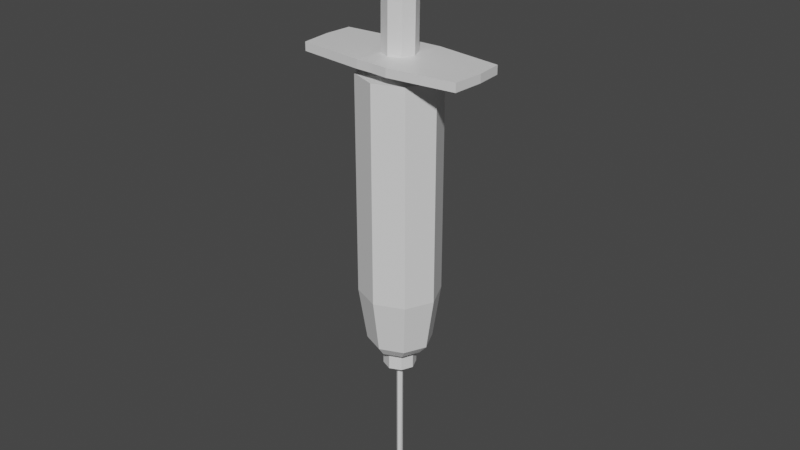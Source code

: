 # Source: syringe.blend  (saved by Blender 2.80.75; exported with 4.5.12 LTS)
import bpy
from mathutils import Matrix  # noqa: F401  (used for matrix-valued properties, if any)

bpy.ops.wm.read_factory_settings(use_empty=True)
scene = bpy.context.scene
scene.name = 'Scene'

# ---- collections
col_collection = bpy.data.collections.new('Collection'); scene.collection.children.link(col_collection)

# ---- materials (node trees are filled in below, after node groups)
mat_material = bpy.data.materials.new('Material')
mat_material.alpha_threshold = 0.0
mat_material.use_transparent_shadow = False
mat_material.line_color = (0.0, 0.0, 0.0, 1.0)

# ---- material node trees
mat_material.use_nodes = True; mat_material.node_tree.nodes.clear()
_N = mat_material.node_tree.nodes; _L = mat_material.node_tree.links
n0 = _N.new('ShaderNodeOutputMaterial'); n0.name = 'Material Output'; n0.location = (300, 300)
n1 = _N.new('ShaderNodeBsdfPrincipled'); n1.name = 'Principled BSDF'; n1.location = (10, 300)
n1.distribution = 'GGX'
n1.subsurface_method = 'BURLEY'
n1.inputs[2].default_value = 0.4
n1.inputs[3].default_value = 1.45
n1.inputs[27].default_value = (0.0, 0.0, 0.0, 1.0)
n1.inputs[28].default_value = 1.0
_L.new(n1.outputs[0], n0.inputs[0])
n0.is_active_output = True

# ---- world
world_world = bpy.data.worlds.new('World'); scene.world = world_world
world_world.use_nodes = True; world_world.node_tree.nodes.clear()
_N = world_world.node_tree.nodes; _L = world_world.node_tree.links
n0 = _N.new('ShaderNodeOutputWorld'); n0.name = 'World Output'; n0.location = (300, 300)
n1 = _N.new('ShaderNodeBackground'); n1.name = 'Background'; n1.location = (10, 300)
n1.inputs[0].default_value = (0.05088, 0.05088, 0.05088, 1.0)
_L.new(n1.outputs[0], n0.inputs[0])
n0.is_active_output = True
world_world.color = (0.05088, 0.05088, 0.05088)
world_world.use_sun_shadow = False
world_world.sun_shadow_jitter_overblur = 0.0

# ---- meshes
me_cube = bpy.data.meshes.new('Cube')
me_cube.from_pydata([(0.84, 0.8008, -0.3165), (0.84, 0.8008, -6.658), (0.84, -0.8008, -0.3165), (0.84, -0.8008, -6.658), (-0.84, 0.8008, -0.3165), (-0.84, 0.8008, -6.658), (-0.84, -0.8008, -0.3165), (-0.84, -0.8008, -6.658), (-1.2, 0.0, -6.663), (1.2, 0.0, -0.3123), (-1.2, 0.0, -0.3123), (1.2, 0.0, -6.663), (2.98e-09, 1.144, -6.663), (2.98e-09, -1.144, -0.3123), (2.98e-09, -1.144, -6.663), (2.98e-09, 1.144, -0.3123), (-0.72, 0.0, -8.499), (0.0, -1.1, 0.1992), (0.0, -0.7, -0.3008), (-0.49, -0.49, -0.305), (0.7, -1.987e-09, -0.3008), (0.49, -0.49, -0.305), (-0.7, -1.987e-09, -0.3008), (-0.49, 0.49, -0.305), (0.0, 0.7, -0.3008), (0.49, 0.49, -0.305), (-0.49, -1.086, 0.195), (0.7, -1.987e-09, 0.1992), (0.49, -1.135, 0.195), (-0.7, -1.987e-09, 0.1992), (-0.49, 0.986, 0.195), (0.0, 1.0, 0.1992), (0.49, 1.035, 0.195), (-1.052e-09, -0.49, 0.2145), (-0.343, -0.343, 0.2115), (0.49, 6.428e-10, 0.2145), (0.343, -0.343, 0.2115), (-0.49, 6.428e-10, 0.2145), (-0.343, 0.343, 0.2115), (-1.052e-09, 0.49, 0.2145), (0.343, 0.343, 0.2115), (-0.96, 0.0, -8.225), (-0.672, -0.6406, -8.22), (1.391e-09, 0.9152, -8.225), (-0.672, 0.6406, -8.22), (1.391e-09, -0.9152, -8.225), (0.672, -0.6406, -8.22), (0.96, 0.0, -8.225), (0.672, 0.6406, -8.22), (-0.504, -0.504, -8.495), (-2.682e-09, 0.72, -8.499), (-0.504, 0.504, -8.495), (-2.682e-09, -0.72, -8.499), (0.504, -0.504, -8.495), (0.72, 0.0, -8.499), (0.504, 0.504, -8.495), (-0.48, 0.0, -9.099), (-0.48, 0.0, -8.499), (-0.336, -0.336, -8.496), (-6.152e-09, 0.48, -8.499), (-0.336, 0.336, -8.496), (-6.152e-09, -0.48, -8.499), (0.336, -0.336, -8.496), (0.48, 0.0, -8.499), (0.336, 0.336, -8.496), (-0.09216, 0.0, -9.137), (-0.336, -0.336, -9.096), (-6.152e-09, 0.48, -9.099), (-0.336, 0.336, -9.096), (-6.152e-09, -0.48, -9.099), (0.336, -0.336, -9.096), (0.48, 0.0, -9.099), (0.336, 0.336, -9.096), (-0.07373, 0.0, -13.26), (-0.06451, -0.06451, -9.136), (-1.278e-09, 0.09216, -9.137), (-0.06451, 0.06451, -9.136), (-1.278e-09, -0.09216, -9.137), (0.06451, -0.06451, -9.136), (0.09216, 0.0, -9.137), (0.06451, 0.06451, -9.136), (-0.06451, -0.06451, -13.1), (-1.278e-09, 0.09216, -13.55), (-0.05806, 0.06354, -13.47), (-1.278e-09, -0.09216, -13.1), (0.06451, -0.06451, -13.1), (0.07373, 0.0, -13.26), (0.05806, 0.06354, -13.47), (-0.06451, 0.0, -12.19), (-0.05161, 0.0, -13.3), (-0.04516, -0.04516, -13.15), (-1.185e-09, 0.06451, -13.49), (-0.04064, 0.04613, -13.41), (-1.185e-09, -0.06451, -13.15), (0.04516, -0.04516, -13.15), (0.05161, 0.0, -13.3), (0.04064, 0.04613, -13.41), (-0.04516, -0.04516, -12.19), (-1.185e-09, 0.06451, -12.44), (-0.04516, 0.04516, -12.44), (-1.185e-09, -0.06451, -12.19), (0.04516, -0.04516, -12.19), (0.06451, 0.0, -12.19), (0.04516, 0.04516, -12.44), (-1.185e-09, 0.0, -12.44), (-0.3038, 0.4905, 4.011), (-0.3038, 0.4905, 4.181), (0.03925, 0.49, 4.184), (0.03925, 0.49, 4.014), (0.3822, 0.4802, 4.011), (0.3822, 0.4802, 4.181), (0.3822, -0.4802, 4.011), (0.03925, -0.49, 4.014), (1.114, 0.343, 4.181), (-0.3038, -0.4905, 4.011), (-0.4508, 7.969e-08, 4.014), (0.5292, 7.969e-08, 4.014), (0.03925, -0.49, 3.714), (-0.3038, -0.343, 3.711), (0.5292, 8.863e-08, 3.714), (0.3822, -0.343, 3.711), (-0.4508, 8.863e-08, 3.714), (-0.3038, 0.343, 3.711), (0.03925, 0.49, 3.714), (0.3822, 0.343, 3.711), (-1.035, 0.343, 4.181), (-1.035, -0.343, 4.011), (-1.035, 0.343, 4.011), (-1.153, 7.969e-08, 4.014), (-1.035, -0.343, 4.181), (-0.3038, -0.4905, 4.181), (-1.153, 7.969e-08, 4.184), (0.03925, -0.49, 4.184), (0.5292, 7.969e-08, 4.184), (0.3822, -0.4802, 4.181), (-0.4508, 7.969e-08, 4.184), (0.03925, 7.969e-08, 4.184), (1.114, 0.343, 4.011), (1.231, 7.969e-08, 4.184), (1.231, 7.969e-08, 4.014), (1.114, -0.343, 4.011), (1.114, -0.343, 4.181), (-0.49, 0.986, -0.055), (-0.798, -1.987e-09, -0.0508), (0.798, -1.987e-09, -0.0508), (0.49, 1.035, -0.055), (0.0, -1.1, -0.0508), (-0.49, -1.086, -0.055), (0.49, -1.135, -0.055), (0.0, 1.0, -0.0508), (2.443, 0.79, -0.055), (2.443, 0.79, 0.195), (2.512, -3.725e-09, 0.1954), (2.443, -0.89, 0.195), (2.443, -0.89, -0.055), (2.512, -3.725e-09, -0.04705), (-2.512, -3.725e-09, -0.04705), (-2.512, -3.725e-09, 0.1954), (-2.443, 0.79, 0.195), (-2.443, -0.89, 0.195), (-2.443, 0.79, -0.055), (-2.443, -0.89, -0.055), (0.5243, -0.005625, -0.04887), (-0.5243, -0.005625, -0.04887), (-0.343, 0.511, -0.05181), (0.0, 0.5894, -0.04887), (0.343, 0.5281, -0.05181), (0.343, -0.5744, -0.05181), (0.0, -0.6356, -0.04887), (-0.343, -0.5572, -0.05181), (2.484e-09, 1.152, -6.282), (-0.4704, 1.024, -6.278), (0.4704, 1.024, -0.697), (0.4704, 1.024, -6.278), (-0.4704, 1.024, -0.697), (2.484e-09, 1.152, -0.6933)], [], [(0, 15, 24, 25), (14, 13, 6, 7), (8, 10, 4, 5), (3, 14, 45, 46), (11, 9, 2, 3), (12, 5, 171, 170), (1, 0, 9, 11), (5, 12, 43, 44), (7, 6, 10, 8), (13, 2, 21, 18), (15, 4, 23, 24), (8, 5, 44, 41), (4, 15, 175, 174), (12, 1, 48, 43), (3, 2, 13, 14), (10, 6, 19, 22), (146, 148, 28, 17), (147, 146, 17, 26), (142, 143, 156, 160), (148, 144, 155, 154), (6, 13, 18, 19), (9, 0, 25, 20), (4, 10, 22, 23), (2, 9, 20, 21), (26, 29, 157, 159), (145, 149, 31, 32), (27, 28, 153, 152), (149, 142, 30, 31), (28, 27, 35, 36), (32, 31, 39, 40), (29, 26, 34, 37), (17, 28, 36, 33), (26, 17, 33, 34), (30, 29, 37, 38), (27, 32, 40, 35), (31, 30, 38, 39), (39, 38, 122, 123), (36, 35, 119, 120), (40, 39, 123, 124), (37, 34, 118, 121), (33, 36, 120, 117), (34, 33, 117, 118), (38, 37, 121, 122), (35, 40, 124, 119), (45, 42, 49, 52), (44, 43, 50, 51), (48, 47, 54, 55), (47, 46, 53, 54), (11, 3, 46, 47), (14, 7, 42, 45), (7, 8, 41, 42), (1, 11, 47, 48), (55, 54, 63, 64), (54, 53, 62, 63), (50, 55, 64, 59), (49, 16, 57, 58), (41, 44, 51, 16), (46, 45, 52, 53), (42, 41, 16, 49), (43, 48, 55, 50), (59, 64, 72, 67), (58, 57, 56, 66), (62, 61, 69, 70), (57, 60, 68, 56), (51, 50, 59, 60), (52, 49, 58, 61), (16, 51, 60, 57), (53, 52, 61, 62), (70, 69, 77, 78), (56, 68, 76, 65), (69, 66, 74, 77), (68, 67, 75, 76), (63, 62, 70, 71), (64, 63, 71, 72), (60, 59, 67, 68), (61, 58, 66, 69), (76, 75, 82, 83), (80, 79, 86, 87), (79, 78, 85, 86), (75, 80, 87, 82), (66, 56, 65, 74), (67, 72, 80, 75), (71, 70, 78, 79), (72, 71, 79, 80), (84, 81, 90, 93), (83, 82, 91, 92), (87, 86, 95, 96), (86, 85, 94, 95), (77, 74, 81, 84), (65, 76, 83, 73), (78, 77, 84, 85), (74, 65, 73, 81), (96, 95, 102, 103), (95, 94, 101, 102), (91, 96, 103, 98), (90, 89, 88, 97), (73, 83, 92, 89), (85, 84, 93, 94), (81, 73, 89, 90), (82, 87, 96, 91), (104, 102, 101, 100), (98, 103, 102, 104), (99, 98, 104, 88), (88, 104, 100, 97), (92, 91, 98, 99), (93, 90, 97, 100), (89, 92, 99, 88), (94, 93, 100, 101), (108, 105, 106, 107), (116, 109, 137, 139), (105, 115, 128, 127), (114, 112, 132, 130), (106, 105, 127, 125), (114, 130, 129, 126), (128, 126, 129, 131), (127, 128, 131, 125), (122, 121, 115, 105), (119, 124, 109, 116), (123, 122, 105, 108), (120, 119, 116, 111), (124, 123, 108, 109), (121, 118, 114, 115), (117, 120, 111, 112), (118, 117, 112, 114), (136, 135, 130, 132), (107, 106, 135, 136), (110, 107, 136, 133), (133, 136, 132, 134), (112, 111, 134, 132), (130, 135, 131, 129), (109, 108, 107, 110), (109, 110, 113, 137), (115, 114, 126, 128), (135, 106, 125, 131), (139, 137, 113, 138), (140, 139, 138, 141), (133, 134, 141, 138), (111, 116, 139, 140), (134, 111, 140, 141), (110, 133, 138, 113), (155, 150, 151, 152), (154, 155, 152, 153), (28, 148, 154, 153), (145, 32, 151, 150), (32, 27, 152, 151), (144, 145, 150, 155), (160, 156, 157, 158), (156, 161, 159, 157), (143, 147, 161, 156), (30, 142, 160, 158), (147, 26, 159, 161), (29, 30, 158, 157), (169, 168, 146, 147), (168, 167, 148, 146), (167, 162, 144, 148), (162, 166, 145, 144), (166, 165, 149, 145), (165, 164, 142, 149), (164, 163, 143, 142), (163, 169, 147, 143), (22, 19, 169, 163), (23, 22, 163, 164), (24, 23, 164, 165), (25, 24, 165, 166), (20, 25, 166, 162), (21, 20, 162, 167), (18, 21, 167, 168), (19, 18, 168, 169), (15, 0, 172, 175), (0, 1, 173, 172), (1, 12, 170, 173), (5, 4, 174, 171)])
_uv = me_cube.uv_layers.new(name='UVMap')
_uv.uv.foreach_set('vector', [0.875, 0.75, 0.875, 0.625, 0.875, 0.625, 0.875, 0.75, 0.375, 0.375, 0.625, 0.375, 0.625, 0.5, 0.375, 0.5, 0.375, 0.625, 0.625, 0.625, 0.625, 0.75, 0.375, 0.75, 0.375, 0.25, 0.375, 0.375, 0.375, 0.375, 0.375, 0.25, 0.125, 0.625, 0.375, 0.625, 0.375, 0.75, 0.125, 0.75, 0.625, 0.625, 0.625, 0.5, 0.625, 0.5, 0.625, 0.625, 0.125, 0.5, 0.375, 0.5, 0.375, 0.625, 0.125, 0.625, 0.625, 0.5, 0.625, 0.625, 0.625, 0.625, 0.625, 0.5, 0.375, 0.5, 0.625, 0.5, 0.625, 0.625, 0.375, 0.625, 0.625, 0.375, 0.625, 0.25, 0.625, 0.25, 0.625, 0.375, 0.875, 0.625, 0.875, 0.5, 0.875, 0.5, 0.875, 0.625, 0.375, 0.625, 0.375, 0.75, 0.375, 0.75, 0.375, 0.625, 0.875, 0.5, 0.875, 0.625, 0.875, 0.625, 0.875, 0.5, 0.625, 0.625, 0.625, 0.75, 0.625, 0.75, 0.625, 0.625, 0.375, 0.25, 0.625, 0.25, 0.625, 0.375, 0.375, 0.375, 0.625, 0.625, 0.625, 0.5, 0.625, 0.5, 0.625, 0.625, 0.625, 0.375, 0.625, 0.25, 0.625, 0.25, 0.625, 0.375, 0.625, 0.5, 0.625, 0.375, 0.625, 0.375, 0.625, 0.5, 0.625, 0.75, 0.625, 0.625, 0.625, 0.625, 0.625, 0.75, 0.375, 0.75, 0.375, 0.625, 0.375, 0.625, 0.375, 0.75, 0.625, 0.5, 0.625, 0.375, 0.625, 0.375, 0.625, 0.5, 0.375, 0.625, 0.375, 0.5, 0.375, 0.5, 0.375, 0.625, 0.625, 0.75, 0.625, 0.625, 0.625, 0.625, 0.625, 0.75, 0.375, 0.75, 0.375, 0.625, 0.375, 0.625, 0.375, 0.75, 0.625, 0.5, 0.625, 0.625, 0.625, 0.625, 0.625, 0.5, 0.875, 0.75, 0.875, 0.625, 0.875, 0.625, 0.875, 0.75, 0.375, 0.625, 0.375, 0.75, 0.375, 0.75, 0.375, 0.625, 0.875, 0.625, 0.875, 0.5, 0.875, 0.5, 0.875, 0.625, 0.375, 0.75, 0.375, 0.625, 0.375, 0.625, 0.375, 0.75, 0.875, 0.75, 0.875, 0.625, 0.875, 0.625, 0.875, 0.75, 0.625, 0.625, 0.625, 0.5, 0.625, 0.5, 0.625, 0.625, 0.625, 0.375, 0.625, 0.25, 0.625, 0.25, 0.625, 0.375, 0.625, 0.5, 0.625, 0.375, 0.625, 0.375, 0.625, 0.5, 0.625, 0.75, 0.625, 0.625, 0.625, 0.625, 0.625, 0.75, 0.375, 0.625, 0.375, 0.5, 0.375, 0.5, 0.375, 0.625, 0.875, 0.625, 0.875, 0.5, 0.875, 0.5, 0.875, 0.625, 0.875, 0.625, 0.875, 0.5, 0.875, 0.5, 0.875, 0.625, 0.375, 0.75, 0.375, 0.625, 0.375, 0.625, 0.375, 0.75, 0.875, 0.75, 0.875, 0.625, 0.875, 0.625, 0.875, 0.75, 0.625, 0.625, 0.625, 0.5, 0.625, 0.5, 0.625, 0.625, 0.625, 0.375, 0.625, 0.25, 0.625, 0.25, 0.625, 0.375, 0.625, 0.5, 0.625, 0.375, 0.625, 0.375, 0.625, 0.5, 0.625, 0.75, 0.625, 0.625, 0.625, 0.625, 0.625, 0.75, 0.375, 0.625, 0.375, 0.5, 0.375, 0.5, 0.375, 0.625, 0.375, 0.375, 0.375, 0.5, 0.375, 0.5, 0.375, 0.375, 0.625, 0.5, 0.625, 0.625, 0.625, 0.625, 0.625, 0.5, 0.125, 0.5, 0.125, 0.625, 0.125, 0.625, 0.125, 0.5, 0.125, 0.625, 0.125, 0.75, 0.125, 0.75, 0.125, 0.625, 0.125, 0.625, 0.125, 0.75, 0.125, 0.75, 0.125, 0.625, 0.375, 0.375, 0.375, 0.5, 0.375, 0.5, 0.375, 0.375, 0.375, 0.5, 0.375, 0.625, 0.375, 0.625, 0.375, 0.5, 0.125, 0.5, 0.125, 0.625, 0.125, 0.625, 0.125, 0.5, 0.125, 0.5, 0.125, 0.625, 0.125, 0.625, 0.125, 0.5, 0.125, 0.625, 0.125, 0.75, 0.125, 0.75, 0.125, 0.625, 0.625, 0.625, 0.625, 0.75, 0.625, 0.75, 0.625, 0.625, 0.375, 0.5, 0.375, 0.625, 0.375, 0.625, 0.375, 0.5, 0.375, 0.625, 0.375, 0.75, 0.375, 0.75, 0.375, 0.625, 0.375, 0.25, 0.375, 0.375, 0.375, 0.375, 0.375, 0.25, 0.375, 0.5, 0.375, 0.625, 0.375, 0.625, 0.375, 0.5, 0.625, 0.625, 0.625, 0.75, 0.625, 0.75, 0.625, 0.625, 0.625, 0.625, 0.625, 0.75, 0.625, 0.75, 0.625, 0.625, 0.375, 0.5, 0.375, 0.625, 0.375, 0.625, 0.375, 0.5, 0.375, 0.25, 0.375, 0.375, 0.375, 0.375, 0.375, 0.25, 0.375, 0.625, 0.375, 0.75, 0.375, 0.75, 0.375, 0.625, 0.625, 0.5, 0.625, 0.625, 0.625, 0.625, 0.625, 0.5, 0.375, 0.375, 0.375, 0.5, 0.375, 0.5, 0.375, 0.375, 0.375, 0.625, 0.375, 0.75, 0.375, 0.75, 0.375, 0.625, 0.375, 0.25, 0.375, 0.375, 0.375, 0.375, 0.375, 0.25, 0.375, 0.25, 0.375, 0.375, 0.375, 0.375, 0.375, 0.25, 0.375, 0.625, 0.375, 0.75, 0.375, 0.75, 0.375, 0.625, 0.375, 0.375, 0.375, 0.5, 0.375, 0.5, 0.375, 0.375, 0.625, 0.5, 0.625, 0.625, 0.625, 0.625, 0.625, 0.5, 0.125, 0.625, 0.125, 0.75, 0.125, 0.75, 0.125, 0.625, 0.125, 0.5, 0.125, 0.625, 0.125, 0.625, 0.125, 0.5, 0.625, 0.5, 0.625, 0.625, 0.625, 0.625, 0.625, 0.5, 0.375, 0.375, 0.375, 0.5, 0.375, 0.5, 0.375, 0.375, 0.625, 0.5, 0.625, 0.625, 0.625, 0.625, 0.625, 0.5, 0.125, 0.5, 0.125, 0.625, 0.125, 0.625, 0.125, 0.5, 0.125, 0.625, 0.125, 0.75, 0.125, 0.75, 0.125, 0.625, 0.625, 0.625, 0.625, 0.75, 0.625, 0.75, 0.625, 0.625, 0.375, 0.5, 0.375, 0.625, 0.375, 0.625, 0.375, 0.5, 0.625, 0.625, 0.625, 0.75, 0.625, 0.75, 0.625, 0.625, 0.125, 0.625, 0.125, 0.75, 0.125, 0.75, 0.125, 0.625, 0.125, 0.5, 0.125, 0.625, 0.125, 0.625, 0.125, 0.5, 0.375, 0.375, 0.375, 0.5, 0.375, 0.5, 0.375, 0.375, 0.625, 0.5, 0.625, 0.625, 0.625, 0.625, 0.625, 0.5, 0.125, 0.5, 0.125, 0.625, 0.125, 0.625, 0.125, 0.5, 0.125, 0.625, 0.125, 0.75, 0.125, 0.75, 0.125, 0.625, 0.375, 0.375, 0.375, 0.5, 0.375, 0.5, 0.375, 0.375, 0.375, 0.625, 0.375, 0.75, 0.375, 0.75, 0.375, 0.625, 0.375, 0.25, 0.375, 0.375, 0.375, 0.375, 0.375, 0.25, 0.375, 0.5, 0.375, 0.625, 0.375, 0.625, 0.375, 0.5, 0.125, 0.5, 0.125, 0.625, 0.125, 0.625, 0.125, 0.5, 0.125, 0.625, 0.125, 0.75, 0.125, 0.75, 0.125, 0.625, 0.625, 0.625, 0.625, 0.75, 0.625, 0.75, 0.625, 0.625, 0.375, 0.5, 0.375, 0.625, 0.375, 0.625, 0.375, 0.5, 0.375, 0.625, 0.375, 0.75, 0.375, 0.75, 0.375, 0.625, 0.375, 0.25, 0.375, 0.375, 0.375, 0.375, 0.375, 0.25, 0.375, 0.5, 0.375, 0.625, 0.375, 0.625, 0.375, 0.5, 0.625, 0.625, 0.625, 0.75, 0.625, 0.75, 0.625, 0.625, 0.5, 0.875, 0.625, 0.875, 0.625, 1.0, 0.5, 1.0, 0.5, 0.75, 0.625, 0.75, 0.625, 0.875, 0.5, 0.875, 0.375, 0.75, 0.5, 0.75, 0.5, 0.875, 0.375, 0.875, 0.375, 0.875, 0.5, 0.875, 0.5, 1.0, 0.375, 1.0, 0.625, 0.5, 0.625, 0.625, 0.625, 0.625, 0.625, 0.5, 0.375, 0.375, 0.375, 0.5, 0.375, 0.5, 0.375, 0.375, 0.375, 0.625, 0.375, 0.75, 0.375, 0.75, 0.375, 0.625, 0.375, 0.25, 0.375, 0.375, 0.375, 0.375, 0.375, 0.25, 0.875, 0.625, 0.875, 0.5, 0.875, 0.5, 0.875, 0.625, 0.375, 0.625, 0.375, 0.5, 0.375, 0.5, 0.375, 0.625, 0.625, 0.75, 0.625, 0.625, 0.625, 0.625, 0.625, 0.75, 0.625, 0.5, 0.625, 0.375, 0.625, 0.375, 0.625, 0.5, 0.875, 0.5, 0.875, 0.5, 0.875, 0.5, 0.875, 0.5, 0.625, 0.5, 0.625, 0.5, 0.625, 0.5, 0.625, 0.5, 0.625, 0.625, 0.625, 0.5, 0.625, 0.5, 0.625, 0.625, 0.625, 0.75, 0.625, 0.625, 0.625, 0.625, 0.625, 0.75, 0.625, 0.75, 0.625, 0.625, 0.625, 0.625, 0.625, 0.75, 0.375, 0.625, 0.375, 0.5, 0.375, 0.5, 0.375, 0.625, 0.875, 0.625, 0.875, 0.5, 0.875, 0.5, 0.875, 0.625, 0.375, 0.75, 0.375, 0.625, 0.375, 0.625, 0.375, 0.75, 0.875, 0.75, 0.875, 0.625, 0.875, 0.625, 0.875, 0.75, 0.625, 0.625, 0.625, 0.5, 0.625, 0.5, 0.625, 0.625, 0.625, 0.375, 0.625, 0.25, 0.625, 0.25, 0.625, 0.375, 0.625, 0.5, 0.625, 0.375, 0.625, 0.375, 0.625, 0.5, 0.5, 0.125, 0.625, 0.125, 0.625, 0.25, 0.5, 0.25, 0.5, 0.0, 0.625, 0.0, 0.625, 0.125, 0.5, 0.125, 0.375, 0.0, 0.5, 0.0, 0.5, 0.125, 0.375, 0.125, 0.375, 0.125, 0.5, 0.125, 0.5, 0.25, 0.375, 0.25, 0.625, 0.375, 0.625, 0.25, 0.625, 0.25, 0.625, 0.375, 0.625, 0.25, 0.625, 0.125, 0.625, 0.125, 0.625, 0.25, 0.875, 0.75, 0.875, 0.625, 0.875, 0.625, 0.875, 0.75, 0.875, 0.75, 0.875, 0.75, 0.875, 0.75, 0.875, 0.75, 0.625, 0.625, 0.625, 0.5, 0.625, 0.5, 0.625, 0.625, 0.625, 0.125, 0.625, 0.0, 0.625, 0.0, 0.625, 0.125, 0.375, 0.625, 0.375, 0.5, 0.375, 0.5, 0.375, 0.625, 0.375, 0.75, 0.375, 0.625, 0.375, 0.625, 0.375, 0.75, 0.375, 0.125, 0.375, 0.25, 0.375, 0.25, 0.375, 0.125, 0.375, 0.75, 0.375, 0.625, 0.375, 0.625, 0.375, 0.75, 0.625, 0.25, 0.625, 0.25, 0.625, 0.25, 0.625, 0.25, 0.375, 0.0, 0.375, 0.125, 0.375, 0.125, 0.375, 0.0, 0.375, 0.625, 0.375, 0.5, 0.375, 0.5, 0.375, 0.625, 0.375, 0.75, 0.375, 0.625, 0.375, 0.625, 0.375, 0.75, 0.625, 0.25, 0.625, 0.25, 0.625, 0.25, 0.625, 0.25, 0.875, 0.75, 0.875, 0.75, 0.875, 0.75, 0.875, 0.75, 0.375, 0.5, 0.375, 0.625, 0.375, 0.625, 0.375, 0.5, 0.375, 0.625, 0.375, 0.5, 0.375, 0.5, 0.375, 0.625, 0.625, 0.75, 0.625, 0.625, 0.625, 0.625, 0.625, 0.75, 0.625, 0.625, 0.625, 0.5, 0.625, 0.5, 0.625, 0.625, 0.625, 0.625, 0.625, 0.5, 0.625, 0.5, 0.625, 0.625, 0.875, 0.5, 0.875, 0.5, 0.875, 0.5, 0.875, 0.5, 0.625, 0.5, 0.625, 0.5, 0.625, 0.5, 0.625, 0.5, 0.625, 0.625, 0.625, 0.75, 0.625, 0.75, 0.625, 0.625, 0.625, 0.5, 0.625, 0.375, 0.625, 0.375, 0.625, 0.5, 0.625, 0.375, 0.625, 0.25, 0.625, 0.25, 0.625, 0.375, 0.625, 0.25, 0.375, 0.625, 0.375, 0.625, 0.625, 0.25, 0.375, 0.625, 0.375, 0.5, 0.375, 0.5, 0.375, 0.625, 0.375, 0.5, 0.875, 0.625, 0.875, 0.625, 0.375, 0.5, 0.875, 0.625, 0.875, 0.5, 0.875, 0.5, 0.875, 0.625, 0.875, 0.5, 0.625, 0.625, 0.625, 0.625, 0.875, 0.5, 0.625, 0.625, 0.625, 0.5, 0.625, 0.5, 0.625, 0.625, 0.625, 0.625, 0.625, 0.5, 0.625, 0.5, 0.625, 0.625, 0.875, 0.5, 0.625, 0.625, 0.625, 0.625, 0.875, 0.5, 0.875, 0.625, 0.875, 0.5, 0.875, 0.5, 0.875, 0.625, 0.375, 0.5, 0.875, 0.625, 0.875, 0.625, 0.375, 0.5, 0.375, 0.625, 0.375, 0.5, 0.375, 0.5, 0.375, 0.625, 0.625, 0.25, 0.375, 0.625, 0.375, 0.625, 0.625, 0.25, 0.625, 0.375, 0.625, 0.25, 0.625, 0.25, 0.625, 0.375, 0.625, 0.5, 0.625, 0.375, 0.625, 0.375, 0.625, 0.5, 0.875, 0.625, 0.875, 0.75, 0.875, 0.75, 0.875, 0.625, 0.375, 0.5, 0.125, 0.5, 0.125, 0.5, 0.375, 0.5, 0.625, 0.75, 0.625, 0.625, 0.625, 0.625, 0.625, 0.75, 0.375, 0.75, 0.625, 0.75, 0.625, 0.75, 0.375, 0.75])
me_cube.materials.append(mat_material)
me_cube.use_remesh_preserve_volume = False
me_cube.use_remesh_preserve_attributes = False
me_cube.use_mirror_vertex_groups = False
me_cube.update()
me_cube_001 = bpy.data.meshes.new('Cube.001')
me_cube_001.from_pydata([(2.484e-09, 1.152, -6.282), (-0.4704, 1.024, -6.278), (0.4704, 1.024, -0.697), (0.4704, 1.024, -6.278), (-0.4704, 1.024, -0.697), (2.484e-09, 1.152, -0.6933)], [], [(0, 5, 2, 3), (1, 4, 5, 0)])
_uv = me_cube_001.uv_layers.new(name='UVMap')
_uv.uv.foreach_set('vector', [0.625, 0.625, 0.875, 0.625, 0.875, 0.75, 0.625, 0.75, 0.625, 0.5, 0.875, 0.5, 0.875, 0.625, 0.625, 0.625])
me_cube_001.materials.append(mat_material)
me_cube_001.use_remesh_preserve_volume = False
me_cube_001.use_remesh_preserve_attributes = False
me_cube_001.use_mirror_vertex_groups = False
me_cube_001.update()

# ---- objects
ob_cube = bpy.data.objects.new('Cube', me_cube)
ob_cube_001 = bpy.data.objects.new('Cube.001', me_cube_001)

# ---- transforms, parenting, visibility, modifiers, constraints
ob_cube.location = (0.0, 0.0, 0.0)
ob_cube.lock_rotations_4d = False
ob_cube.empty_display_type = 'ARROWS'
ob_cube.lineart.crease_threshold = 0.0
ob_cube_001.parent = ob_cube
ob_cube_001.location = (0.0, 0.0, 0.0)
ob_cube_001.lock_rotations_4d = False
ob_cube_001.empty_display_type = 'ARROWS'
ob_cube_001.lineart.crease_threshold = 0.0

# ---- collection membership
col_collection.objects.link(ob_cube)
col_collection.objects.link(ob_cube_001)

# ---- scene / render settings (as saved in the file)
scene.frame_start = 1; scene.frame_end = 250; scene.frame_set(1)
scene.render.engine = 'BLENDER_EEVEE_NEXT'
scene.cycles.use_denoising = False
scene.cycles.samples = 128
scene.cycles.sampling_pattern = 'TABULATED_SOBOL'
scene.cycles.use_adaptive_sampling = False
scene.cycles.use_light_tree = False
scene.view_settings.view_transform = 'Filmic'
bpy.context.view_layer.update()

# ---- added for rendering (the .blend has no active camera and no usable light): camera, sun
cam_auto = bpy.data.cameras.new('AutoCamera')
cam_auto.lens = 50.0
cam_auto.sensor_width = 36.0
cam_auto.clip_end = 1000.0
ob_auto_camera = bpy.data.objects.new('AutoCamera', cam_auto)
scene.collection.objects.link(ob_auto_camera)
ob_auto_camera.location = (17.1844, -20.6174, 9.06525)
ob_auto_camera.rotation_euler = (1.09748, -7.21219e-08, 0.694738)
scene.camera = ob_auto_camera
light_auto_sun = bpy.data.lights.new('AutoSun', 'SUN')
light_auto_sun.energy = 3.0
light_auto_sun.angle = 0.0523599
ob_auto_sun = bpy.data.objects.new('AutoSun', light_auto_sun)
scene.collection.objects.link(ob_auto_sun)
ob_auto_sun.rotation_euler = (0.872665, 0.174533, 0.523599)
bpy.context.view_layer.update()
